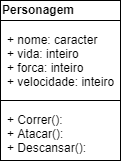

The diagram above was exported from draw.io. Its source (the exported page's mxGraphModel, read from the mxfile embedded in the PNG):
<mxGraphModel dx="223" dy="304" grid="1" gridSize="10" guides="1" tooltips="1" connect="1" arrows="1" fold="1" page="1" pageScale="1" pageWidth="827" pageHeight="1169" math="0" shadow="0">
  <root>
    <mxCell id="0" />
    <mxCell id="1" parent="0" />
    <mxCell id="s_Mtvkg6a3jXr7bd6gPj-15" value="" style="rounded=0;whiteSpace=wrap;html=1;" vertex="1" parent="1">
      <mxGeometry x="170" y="90" width="120" height="160" as="geometry" />
    </mxCell>
    <mxCell id="s_Mtvkg6a3jXr7bd6gPj-2" value="&lt;b&gt;Personagem&lt;/b&gt;" style="text;html=1;resizable=0;points=[];autosize=1;align=left;verticalAlign=top;spacingTop=-4;" vertex="1" parent="1">
      <mxGeometry x="170" y="90" width="90" height="20" as="geometry" />
    </mxCell>
    <mxCell id="s_Mtvkg6a3jXr7bd6gPj-4" value="" style="endArrow=none;html=1;entryX=1;entryY=0.125;entryDx=0;entryDy=0;entryPerimeter=0;" edge="1" parent="1" target="s_Mtvkg6a3jXr7bd6gPj-15">
      <mxGeometry width="50" height="50" relative="1" as="geometry">
        <mxPoint x="170" y="110" as="sourcePoint" />
        <mxPoint x="260" y="110" as="targetPoint" />
      </mxGeometry>
    </mxCell>
    <mxCell id="s_Mtvkg6a3jXr7bd6gPj-7" value="+ nome: caracter&lt;br&gt;+ vida: inteiro&lt;br&gt;+ forca: inteiro&lt;br&gt;+ velocidade: inteiro" style="text;html=1;resizable=0;points=[];autosize=1;align=left;verticalAlign=top;spacingTop=-4;" vertex="1" parent="1">
      <mxGeometry x="175" y="120" width="120" height="60" as="geometry" />
    </mxCell>
    <mxCell id="s_Mtvkg6a3jXr7bd6gPj-14" value="+ Correr():&lt;br&gt;+ Atacar():&lt;br&gt;+ Descansar():" style="text;html=1;resizable=0;points=[];autosize=1;align=left;verticalAlign=top;spacingTop=-4;" vertex="1" parent="1">
      <mxGeometry x="175" y="200" width="90" height="40" as="geometry" />
    </mxCell>
    <mxCell id="s_Mtvkg6a3jXr7bd6gPj-16" value="" style="endArrow=none;html=1;entryX=1;entryY=0.625;entryDx=0;entryDy=0;entryPerimeter=0;" edge="1" parent="1" target="s_Mtvkg6a3jXr7bd6gPj-15">
      <mxGeometry width="50" height="50" relative="1" as="geometry">
        <mxPoint x="170" y="190" as="sourcePoint" />
        <mxPoint x="260" y="190" as="targetPoint" />
      </mxGeometry>
    </mxCell>
  </root>
</mxGraphModel>